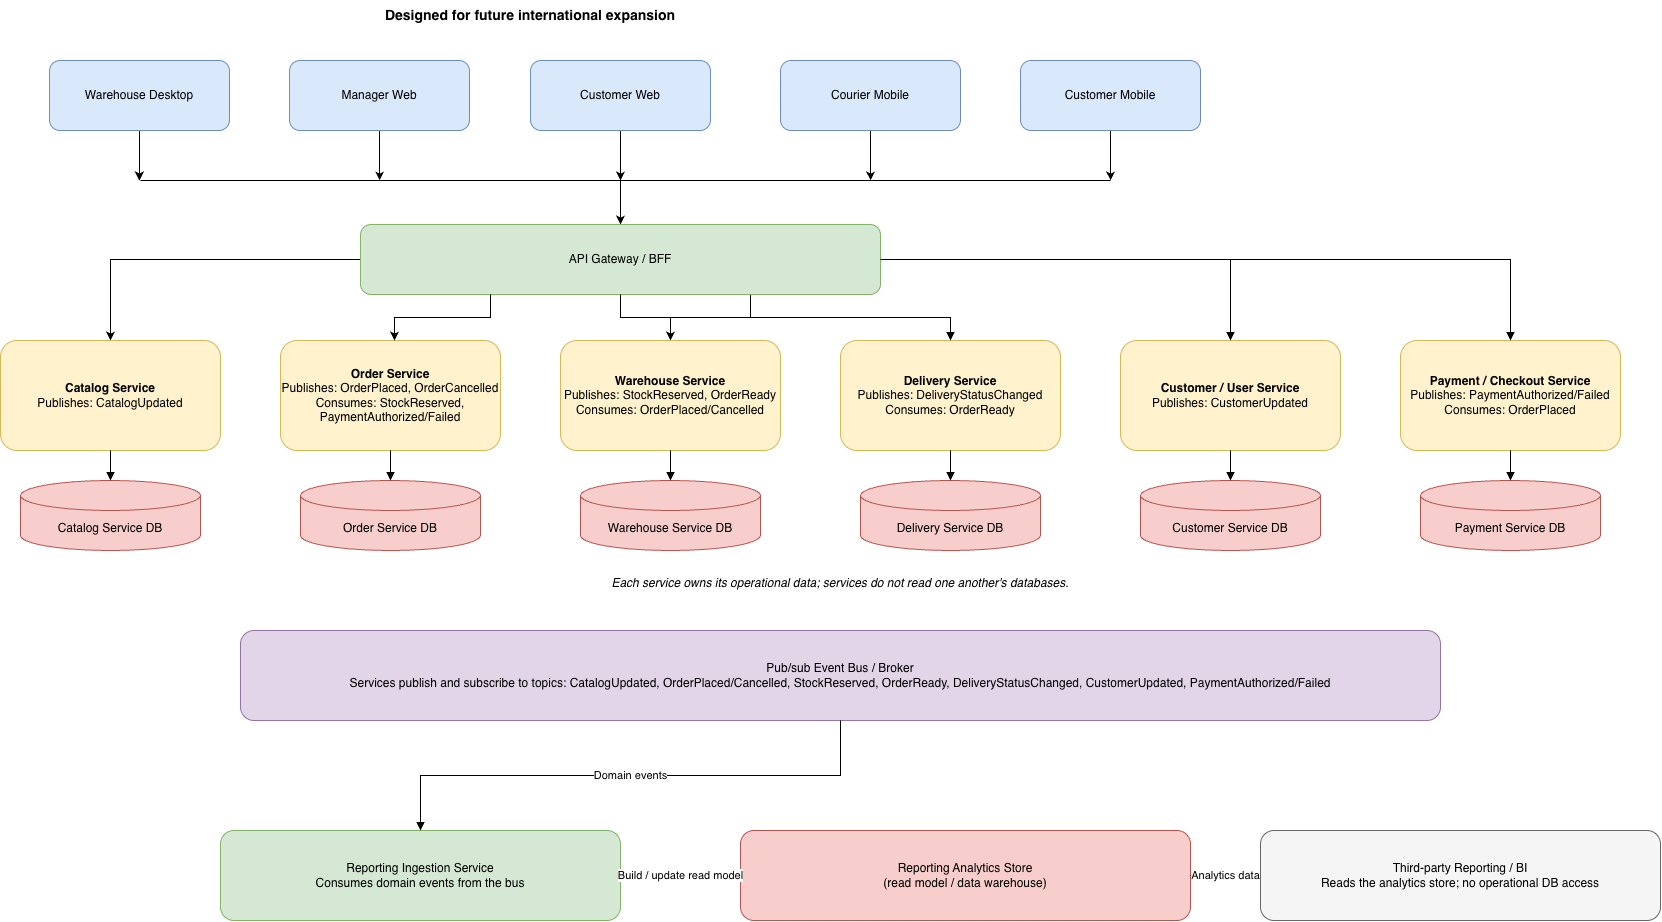

The diagram above was exported from draw.io. Its source (the exported page's mxGraphModel, read from the mxfile embedded in the PNG):
<mxGraphModel dx="2475" dy="1533" grid="1" gridSize="10" guides="1" tooltips="1" connect="1" arrows="1" fold="1" page="1" pageScale="1" pageWidth="1800" pageHeight="1200" math="0" shadow="0">
  <root>
    <mxCell id="root" />
    <mxCell id="layer1" parent="root" />
    <mxCell id="UI9rKX8l0_y8zFkX8cA0-29" edge="1" parent="layer1" source="warehouse" style="edgeStyle=orthogonalEdgeStyle;rounded=0;orthogonalLoop=1;jettySize=auto;html=1;exitX=0.5;exitY=1;exitDx=0;exitDy=0;">
      <mxGeometry relative="1" as="geometry">
        <mxPoint x="198.83333333333348" y="200" as="targetPoint" />
      </mxGeometry>
    </mxCell>
    <mxCell id="warehouse" parent="layer1" style="rounded=1;whiteSpace=wrap;html=1;fillColor=#dae8fc;strokeColor=#6c8ebf;" value="Warehouse Desktop" vertex="1">
      <mxGeometry height="70" width="180" x="109" y="80" as="geometry" />
    </mxCell>
    <mxCell id="UI9rKX8l0_y8zFkX8cA0-31" edge="1" parent="layer1" source="manager" style="edgeStyle=orthogonalEdgeStyle;rounded=0;orthogonalLoop=1;jettySize=auto;html=1;exitX=0.5;exitY=1;exitDx=0;exitDy=0;">
      <mxGeometry relative="1" as="geometry">
        <mxPoint x="439.1428571428571" y="200" as="targetPoint" />
      </mxGeometry>
    </mxCell>
    <mxCell id="manager" parent="layer1" style="rounded=1;whiteSpace=wrap;html=1;fillColor=#dae8fc;strokeColor=#6c8ebf;" value="Manager Web" vertex="1">
      <mxGeometry height="70" width="180" x="349" y="80" as="geometry" />
    </mxCell>
    <mxCell id="UI9rKX8l0_y8zFkX8cA0-12" edge="1" parent="layer1" source="customerWeb" style="edgeStyle=orthogonalEdgeStyle;rounded=0;orthogonalLoop=1;jettySize=auto;html=1;">
      <mxGeometry relative="1" as="geometry">
        <mxPoint x="680" y="200" as="targetPoint" />
      </mxGeometry>
    </mxCell>
    <mxCell id="customerWeb" parent="layer1" style="rounded=1;whiteSpace=wrap;html=1;fillColor=#dae8fc;strokeColor=#6c8ebf;" value="Customer Web" vertex="1">
      <mxGeometry height="70" width="180" x="590" y="80" as="geometry" />
    </mxCell>
    <mxCell id="UI9rKX8l0_y8zFkX8cA0-32" edge="1" parent="layer1" source="courierMobile" style="edgeStyle=orthogonalEdgeStyle;rounded=0;orthogonalLoop=1;jettySize=auto;html=1;exitX=0.5;exitY=1;exitDx=0;exitDy=0;">
      <mxGeometry relative="1" as="geometry">
        <mxPoint x="930.0952380952381" y="200" as="targetPoint" />
      </mxGeometry>
    </mxCell>
    <mxCell id="courierMobile" parent="layer1" style="rounded=1;whiteSpace=wrap;html=1;fillColor=#dae8fc;strokeColor=#6c8ebf;" value="Courier Mobile" vertex="1">
      <mxGeometry height="70" width="180" x="840" y="80" as="geometry" />
    </mxCell>
    <mxCell id="UI9rKX8l0_y8zFkX8cA0-30" edge="1" parent="layer1" source="customerMobile" style="edgeStyle=orthogonalEdgeStyle;rounded=0;orthogonalLoop=1;jettySize=auto;html=1;exitX=0.5;exitY=1;exitDx=0;exitDy=0;">
      <mxGeometry relative="1" as="geometry">
        <mxPoint x="1170.095238095238" y="200" as="targetPoint" />
      </mxGeometry>
    </mxCell>
    <mxCell id="customerMobile" parent="layer1" style="rounded=1;whiteSpace=wrap;html=1;fillColor=#dae8fc;strokeColor=#6c8ebf;" value="Customer Mobile" vertex="1">
      <mxGeometry height="70" width="180" x="1080" y="80" as="geometry" />
    </mxCell>
    <mxCell id="UI9rKX8l0_y8zFkX8cA0-17" edge="1" parent="layer1" source="gateway" style="edgeStyle=orthogonalEdgeStyle;rounded=0;orthogonalLoop=1;jettySize=auto;html=1;endArrow=none;endFill=0;startArrow=classic;startFill=1;">
      <mxGeometry relative="1" as="geometry">
        <mxPoint x="680" y="200" as="targetPoint" />
      </mxGeometry>
    </mxCell>
    <mxCell id="UI9rKX8l0_y8zFkX8cA0-24" edge="1" parent="layer1" source="gateway" style="edgeStyle=orthogonalEdgeStyle;rounded=0;orthogonalLoop=1;jettySize=auto;html=1;exitX=0;exitY=0.5;exitDx=0;exitDy=0;entryX=0.5;entryY=0;entryDx=0;entryDy=0;" target="catalog">
      <mxGeometry relative="1" as="geometry" />
    </mxCell>
    <mxCell id="UI9rKX8l0_y8zFkX8cA0-26" edge="1" parent="layer1" source="gateway" style="edgeStyle=orthogonalEdgeStyle;rounded=0;orthogonalLoop=1;jettySize=auto;html=1;exitX=0.75;exitY=1;exitDx=0;exitDy=0;" target="warehouseSvc">
      <mxGeometry relative="1" as="geometry" />
    </mxCell>
    <mxCell id="gateway" parent="layer1" style="rounded=1;whiteSpace=wrap;html=1;fillColor=#d5e8d4;strokeColor=#82b366;" value="API Gateway / BFF" vertex="1">
      <mxGeometry height="70" width="520" x="420" y="244" as="geometry" />
    </mxCell>
    <mxCell id="catalog" parent="layer1" style="rounded=1;whiteSpace=wrap;html=1;fillColor=#fff2cc;strokeColor=#d6b656;" value="&lt;b&gt;Catalog Service&lt;/b&gt;&lt;br&gt;Publishes: CatalogUpdated" vertex="1">
      <mxGeometry height="110" width="220" x="60" y="360" as="geometry" />
    </mxCell>
    <mxCell id="order" parent="layer1" style="rounded=1;whiteSpace=wrap;html=1;fillColor=#fff2cc;strokeColor=#d6b656;" value="&lt;b&gt;Order Service&lt;/b&gt;&lt;br&gt;Publishes: OrderPlaced, OrderCancelled&lt;br&gt;Consumes: StockReserved, PaymentAuthorized/Failed" vertex="1">
      <mxGeometry height="110" width="220" x="340" y="360" as="geometry" />
    </mxCell>
    <mxCell id="warehouseSvc" parent="layer1" style="rounded=1;whiteSpace=wrap;html=1;fillColor=#fff2cc;strokeColor=#d6b656;" value="&lt;b&gt;Warehouse Service&lt;/b&gt;&lt;br&gt;Publishes: StockReserved, OrderReady&lt;br&gt;Consumes: OrderPlaced/Cancelled" vertex="1">
      <mxGeometry height="110" width="220" x="620" y="360" as="geometry" />
    </mxCell>
    <mxCell id="delivery" parent="layer1" style="rounded=1;whiteSpace=wrap;html=1;fillColor=#fff2cc;strokeColor=#d6b656;" value="&lt;b&gt;Delivery Service&lt;/b&gt;&lt;br&gt;Publishes: DeliveryStatusChanged&lt;br&gt;Consumes: OrderReady" vertex="1">
      <mxGeometry height="110" width="220" x="900" y="360" as="geometry" />
    </mxCell>
    <mxCell id="reporting-ingestion" parent="layer1" style="rounded=1;whiteSpace=wrap;html=1;fillColor=#d5e8d4;strokeColor=#82b366;" value="Reporting Ingestion Service&#10;Consumes domain events from the bus" vertex="1">
      <mxGeometry height="90" width="400" x="280" y="850" as="geometry" />
    </mxCell>
    <mxCell id="db" parent="layer1" style="rounded=1;whiteSpace=wrap;html=1;fillColor=#f8cecc;strokeColor=#b85450;" value="Reporting Analytics Store&#10;(read model / data warehouse)" vertex="1">
      <mxGeometry height="90" width="450" x="800" y="850" as="geometry" />
    </mxCell>
    <mxCell id="bus" parent="layer1" style="rounded=1;whiteSpace=wrap;html=1;fillColor=#e1d5e7;strokeColor=#9673a6;" value="Pub/sub Event Bus / Broker&#10;Services publish and subscribe to topics: CatalogUpdated, OrderPlaced/Cancelled, StockReserved, OrderReady, DeliveryStatusChanged, CustomerUpdated, PaymentAuthorized/Failed" vertex="1">
      <mxGeometry height="90" width="1200" x="300" y="650" as="geometry" />
    </mxCell>
    <mxCell id="reporting" parent="layer1" style="rounded=1;whiteSpace=wrap;html=1;fillColor=#f5f5f5;strokeColor=#666666;" value="Third-party Reporting / BI&#10;Reads the analytics store; no operational DB access" vertex="1">
      <mxGeometry height="90" width="400" x="1320" y="850" as="geometry" />
    </mxCell>
    <mxCell id="user" parent="layer1" style="rounded=1;whiteSpace=wrap;html=1;fillColor=#fff2cc;strokeColor=#d6b656;" value="&lt;b&gt;Customer / User Service&lt;/b&gt;&lt;br&gt;Publishes: CustomerUpdated" vertex="1">
      <mxGeometry height="110" width="220" x="1180" y="360" as="geometry" />
    </mxCell>
    <mxCell id="payment" parent="layer1" style="rounded=1;whiteSpace=wrap;html=1;fillColor=#fff2cc;strokeColor=#d6b656;" value="&lt;b&gt;Payment / Checkout Service&lt;/b&gt;&lt;br&gt;Publishes: PaymentAuthorized/Failed&lt;br&gt;Consumes: OrderPlaced" vertex="1">
      <mxGeometry height="110" width="220" x="1460" y="360" as="geometry" />
    </mxCell>
    <mxCell id="label" parent="layer1" style="text;html=1;align=center;verticalAlign=middle;whiteSpace=wrap;fontStyle=1;fontSize=14;" value="Designed for future international expansion" vertex="1">
      <mxGeometry height="30" width="520" x="330" y="20" as="geometry" />
    </mxCell>
    <mxCell id="edge9" edge="1" parent="layer1" source="gateway" style="edgeStyle=orthogonalEdgeStyle;rounded=0;orthogonalLoop=1;jettySize=auto;html=1;endArrow=block;endFill=1;" target="delivery" value="">
      <mxGeometry relative="1" as="geometry" />
    </mxCell>
    <mxCell id="edge19" edge="1" parent="layer1" source="bus" style="edgeStyle=orthogonalEdgeStyle;rounded=0;orthogonalLoop=1;jettySize=auto;html=1;endArrow=block;endFill=1;" target="reporting-ingestion" value="Domain events">
      <mxGeometry relative="1" as="geometry" />
    </mxCell>
    <mxCell id="reporting-store-update" edge="1" parent="layer1" source="reporting-ingestion" style="edgeStyle=orthogonalEdgeStyle;rounded=0;orthogonalLoop=1;jettySize=auto;html=1;endArrow=block;endFill=1;" target="db" value="Build / update read model">
      <mxGeometry relative="1" as="geometry" />
    </mxCell>
    <mxCell id="reporting-read" edge="1" parent="layer1" source="db" style="edgeStyle=orthogonalEdgeStyle;rounded=0;orthogonalLoop=1;jettySize=auto;html=1;endArrow=block;endFill=1;" target="reporting" value="Analytics data">
      <mxGeometry relative="1" as="geometry" />
    </mxCell>
    <mxCell id="UI9rKX8l0_y8zFkX8cA0-15" edge="1" parent="layer1" style="endArrow=none;html=1;rounded=0;" value="">
      <mxGeometry height="50" relative="1" width="50" as="geometry">
        <mxPoint x="200" y="200" as="sourcePoint" />
        <mxPoint x="1170" y="200" as="targetPoint" />
      </mxGeometry>
    </mxCell>
    <mxCell id="UI9rKX8l0_y8zFkX8cA0-25" edge="1" parent="layer1" source="gateway" style="edgeStyle=orthogonalEdgeStyle;rounded=0;orthogonalLoop=1;jettySize=auto;html=1;exitX=0.25;exitY=1;exitDx=0;exitDy=0;entryX=0.518;entryY=0;entryDx=0;entryDy=0;entryPerimeter=0;" target="order">
      <mxGeometry relative="1" as="geometry" />
    </mxCell>
    <mxCell id="catalogDb" parent="layer1" style="shape=cylinder3;whiteSpace=wrap;html=1;boundedLbl=1;backgroundOutline=1;size=15;fillColor=#f8cecc;strokeColor=#b85450;" value="Catalog Service DB" vertex="1">
      <mxGeometry height="70" width="180" x="80" y="500" as="geometry" />
    </mxCell>
    <mxCell id="orderDb" parent="layer1" style="shape=cylinder3;whiteSpace=wrap;html=1;boundedLbl=1;backgroundOutline=1;size=15;fillColor=#f8cecc;strokeColor=#b85450;" value="Order Service DB" vertex="1">
      <mxGeometry height="70" width="180" x="360" y="500" as="geometry" />
    </mxCell>
    <mxCell id="warehouseDb" parent="layer1" style="shape=cylinder3;whiteSpace=wrap;html=1;boundedLbl=1;backgroundOutline=1;size=15;fillColor=#f8cecc;strokeColor=#b85450;" value="Warehouse Service DB" vertex="1">
      <mxGeometry height="70" width="180" x="640" y="500" as="geometry" />
    </mxCell>
    <mxCell id="deliveryDb" parent="layer1" style="shape=cylinder3;whiteSpace=wrap;html=1;boundedLbl=1;backgroundOutline=1;size=15;fillColor=#f8cecc;strokeColor=#b85450;" value="Delivery Service DB" vertex="1">
      <mxGeometry height="70" width="180" x="920" y="500" as="geometry" />
    </mxCell>
    <mxCell id="userDb" parent="layer1" style="shape=cylinder3;whiteSpace=wrap;html=1;boundedLbl=1;backgroundOutline=1;size=15;fillColor=#f8cecc;strokeColor=#b85450;" value="Customer Service DB" vertex="1">
      <mxGeometry height="70" width="180" x="1200" y="500" as="geometry" />
    </mxCell>
    <mxCell id="paymentDb" parent="layer1" style="shape=cylinder3;whiteSpace=wrap;html=1;boundedLbl=1;backgroundOutline=1;size=15;fillColor=#f8cecc;strokeColor=#b85450;" value="Payment Service DB" vertex="1">
      <mxGeometry height="70" width="180" x="1480" y="500" as="geometry" />
    </mxCell>
    <mxCell id="db-boundary-note" parent="layer1" style="text;html=1;align=center;verticalAlign=middle;whiteSpace=wrap;fontStyle=2;fontSize=12;" value="Each service owns its operational data; services do not read one another's databases." vertex="1">
      <mxGeometry height="26" width="800" x="500" y="590" as="geometry" />
    </mxCell>
    <mxCell id="catalog-db-edge" edge="1" parent="layer1" source="catalog" style="edgeStyle=orthogonalEdgeStyle;rounded=0;html=1;endArrow=block;endFill=1;" target="catalogDb">
      <mxGeometry relative="1" as="geometry" />
    </mxCell>
    <mxCell id="order-db-edge" edge="1" parent="layer1" source="order" style="edgeStyle=orthogonalEdgeStyle;rounded=0;html=1;endArrow=block;endFill=1;" target="orderDb">
      <mxGeometry relative="1" as="geometry" />
    </mxCell>
    <mxCell id="warehouse-db-edge" edge="1" parent="layer1" source="warehouseSvc" style="edgeStyle=orthogonalEdgeStyle;rounded=0;html=1;endArrow=block;endFill=1;" target="warehouseDb">
      <mxGeometry relative="1" as="geometry" />
    </mxCell>
    <mxCell id="delivery-db-edge" edge="1" parent="layer1" source="delivery" style="edgeStyle=orthogonalEdgeStyle;rounded=0;html=1;endArrow=block;endFill=1;" target="deliveryDb">
      <mxGeometry relative="1" as="geometry" />
    </mxCell>
    <mxCell id="user-db-edge" edge="1" parent="layer1" source="user" style="edgeStyle=orthogonalEdgeStyle;rounded=0;html=1;endArrow=block;endFill=1;" target="userDb">
      <mxGeometry relative="1" as="geometry" />
    </mxCell>
    <mxCell id="payment-db-edge" edge="1" parent="layer1" source="payment" style="edgeStyle=orthogonalEdgeStyle;rounded=0;html=1;endArrow=block;endFill=1;" target="paymentDb">
      <mxGeometry relative="1" as="geometry" />
    </mxCell>
    <mxCell id="gateway-user" edge="1" parent="layer1" source="gateway" style="edgeStyle=orthogonalEdgeStyle;rounded=0;html=1;endArrow=block;endFill=1;" target="user">
      <mxGeometry relative="1" as="geometry" />
    </mxCell>
    <mxCell id="gateway-payment" edge="1" parent="layer1" source="gateway" style="edgeStyle=orthogonalEdgeStyle;rounded=0;html=1;endArrow=block;endFill=1;" target="payment">
      <mxGeometry relative="1" as="geometry" />
    </mxCell>
  </root>
</mxGraphModel>